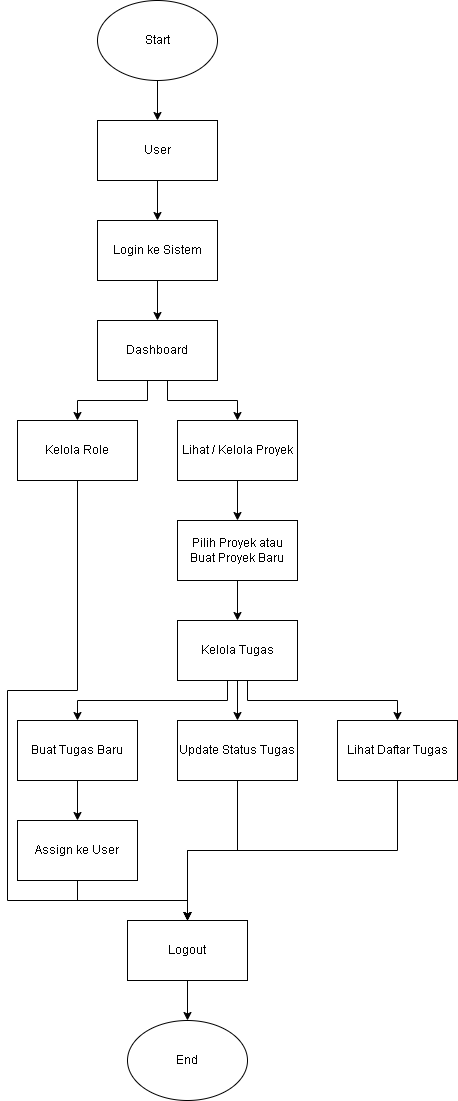

The diagram above was exported from draw.io. Its source (the exported page's mxGraphModel, read from the mxfile embedded in the PNG):
<mxGraphModel dx="922" dy="546" grid="1" gridSize="10" guides="1" tooltips="1" connect="1" arrows="1" fold="1" page="1" pageScale="1" pageWidth="850" pageHeight="1100" math="0" shadow="0">
  <root>
    <mxCell id="0" />
    <mxCell id="1" parent="0" />
    <mxCell id="bhQ5kT6SWxcvkz0L8_j2-27" style="edgeStyle=orthogonalEdgeStyle;rounded=0;orthogonalLoop=1;jettySize=auto;html=1;exitX=0.5;exitY=1;exitDx=0;exitDy=0;entryX=0.5;entryY=0;entryDx=0;entryDy=0;" edge="1" parent="1" source="bhQ5kT6SWxcvkz0L8_j2-4" target="bhQ5kT6SWxcvkz0L8_j2-6">
      <mxGeometry relative="1" as="geometry" />
    </mxCell>
    <mxCell id="bhQ5kT6SWxcvkz0L8_j2-4" value="User" style="rounded=0;whiteSpace=wrap;html=1;" vertex="1" parent="1">
      <mxGeometry x="360" y="240" width="120" height="60" as="geometry" />
    </mxCell>
    <mxCell id="bhQ5kT6SWxcvkz0L8_j2-28" style="edgeStyle=orthogonalEdgeStyle;rounded=0;orthogonalLoop=1;jettySize=auto;html=1;exitX=0.5;exitY=1;exitDx=0;exitDy=0;entryX=0.5;entryY=0;entryDx=0;entryDy=0;" edge="1" parent="1" source="bhQ5kT6SWxcvkz0L8_j2-6" target="bhQ5kT6SWxcvkz0L8_j2-8">
      <mxGeometry relative="1" as="geometry" />
    </mxCell>
    <mxCell id="bhQ5kT6SWxcvkz0L8_j2-6" value="Login ke Sistem" style="rounded=0;whiteSpace=wrap;html=1;" vertex="1" parent="1">
      <mxGeometry x="360" y="340" width="120" height="60" as="geometry" />
    </mxCell>
    <mxCell id="bhQ5kT6SWxcvkz0L8_j2-29" style="edgeStyle=orthogonalEdgeStyle;rounded=0;orthogonalLoop=1;jettySize=auto;html=1;exitX=0.5;exitY=1;exitDx=0;exitDy=0;entryX=0.5;entryY=0;entryDx=0;entryDy=0;" edge="1" parent="1" source="bhQ5kT6SWxcvkz0L8_j2-8" target="bhQ5kT6SWxcvkz0L8_j2-9">
      <mxGeometry relative="1" as="geometry">
        <Array as="points">
          <mxPoint x="410" y="500" />
          <mxPoint x="410" y="520" />
          <mxPoint x="340" y="520" />
        </Array>
      </mxGeometry>
    </mxCell>
    <mxCell id="bhQ5kT6SWxcvkz0L8_j2-30" style="edgeStyle=orthogonalEdgeStyle;rounded=0;orthogonalLoop=1;jettySize=auto;html=1;exitX=0.5;exitY=1;exitDx=0;exitDy=0;entryX=0.5;entryY=0;entryDx=0;entryDy=0;" edge="1" parent="1" source="bhQ5kT6SWxcvkz0L8_j2-8" target="bhQ5kT6SWxcvkz0L8_j2-11">
      <mxGeometry relative="1" as="geometry">
        <Array as="points">
          <mxPoint x="430" y="500" />
          <mxPoint x="430" y="520" />
          <mxPoint x="500" y="520" />
        </Array>
      </mxGeometry>
    </mxCell>
    <mxCell id="bhQ5kT6SWxcvkz0L8_j2-8" value="Dashboard" style="rounded=0;whiteSpace=wrap;html=1;" vertex="1" parent="1">
      <mxGeometry x="360" y="440" width="120" height="60" as="geometry" />
    </mxCell>
    <mxCell id="bhQ5kT6SWxcvkz0L8_j2-39" style="edgeStyle=orthogonalEdgeStyle;rounded=0;orthogonalLoop=1;jettySize=auto;html=1;exitX=0.5;exitY=1;exitDx=0;exitDy=0;entryX=0.5;entryY=0;entryDx=0;entryDy=0;" edge="1" parent="1" source="bhQ5kT6SWxcvkz0L8_j2-9" target="bhQ5kT6SWxcvkz0L8_j2-17">
      <mxGeometry relative="1" as="geometry">
        <Array as="points">
          <mxPoint x="340" y="810" />
          <mxPoint x="270" y="810" />
          <mxPoint x="270" y="1020" />
          <mxPoint x="450" y="1020" />
        </Array>
      </mxGeometry>
    </mxCell>
    <mxCell id="bhQ5kT6SWxcvkz0L8_j2-9" value="Kelola Role" style="rounded=0;whiteSpace=wrap;html=1;" vertex="1" parent="1">
      <mxGeometry x="280" y="540" width="120" height="60" as="geometry" />
    </mxCell>
    <mxCell id="bhQ5kT6SWxcvkz0L8_j2-31" style="edgeStyle=orthogonalEdgeStyle;rounded=0;orthogonalLoop=1;jettySize=auto;html=1;exitX=0.5;exitY=1;exitDx=0;exitDy=0;entryX=0.5;entryY=0;entryDx=0;entryDy=0;" edge="1" parent="1" source="bhQ5kT6SWxcvkz0L8_j2-11" target="bhQ5kT6SWxcvkz0L8_j2-14">
      <mxGeometry relative="1" as="geometry" />
    </mxCell>
    <mxCell id="bhQ5kT6SWxcvkz0L8_j2-11" value="Lihat / Kelola Proyek" style="rounded=0;whiteSpace=wrap;html=1;" vertex="1" parent="1">
      <mxGeometry x="440" y="540" width="120" height="60" as="geometry" />
    </mxCell>
    <mxCell id="bhQ5kT6SWxcvkz0L8_j2-32" style="edgeStyle=orthogonalEdgeStyle;rounded=0;orthogonalLoop=1;jettySize=auto;html=1;exitX=0.5;exitY=1;exitDx=0;exitDy=0;entryX=0.5;entryY=0;entryDx=0;entryDy=0;" edge="1" parent="1" source="bhQ5kT6SWxcvkz0L8_j2-14" target="bhQ5kT6SWxcvkz0L8_j2-15">
      <mxGeometry relative="1" as="geometry" />
    </mxCell>
    <mxCell id="bhQ5kT6SWxcvkz0L8_j2-14" value="Pilih Proyek atau Buat Proyek Baru" style="rounded=0;whiteSpace=wrap;html=1;" vertex="1" parent="1">
      <mxGeometry x="440" y="640" width="120" height="60" as="geometry" />
    </mxCell>
    <mxCell id="bhQ5kT6SWxcvkz0L8_j2-33" style="edgeStyle=orthogonalEdgeStyle;rounded=0;orthogonalLoop=1;jettySize=auto;html=1;exitX=0.5;exitY=1;exitDx=0;exitDy=0;entryX=0.5;entryY=0;entryDx=0;entryDy=0;" edge="1" parent="1" source="bhQ5kT6SWxcvkz0L8_j2-15" target="bhQ5kT6SWxcvkz0L8_j2-19">
      <mxGeometry relative="1" as="geometry" />
    </mxCell>
    <mxCell id="bhQ5kT6SWxcvkz0L8_j2-36" style="edgeStyle=orthogonalEdgeStyle;rounded=0;orthogonalLoop=1;jettySize=auto;html=1;exitX=0.5;exitY=1;exitDx=0;exitDy=0;entryX=0.5;entryY=0;entryDx=0;entryDy=0;" edge="1" parent="1" source="bhQ5kT6SWxcvkz0L8_j2-15" target="bhQ5kT6SWxcvkz0L8_j2-21">
      <mxGeometry relative="1" as="geometry">
        <Array as="points">
          <mxPoint x="490" y="800" />
          <mxPoint x="490" y="820" />
          <mxPoint x="340" y="820" />
        </Array>
      </mxGeometry>
    </mxCell>
    <mxCell id="bhQ5kT6SWxcvkz0L8_j2-37" style="edgeStyle=orthogonalEdgeStyle;rounded=0;orthogonalLoop=1;jettySize=auto;html=1;exitX=0.5;exitY=1;exitDx=0;exitDy=0;entryX=0.5;entryY=0;entryDx=0;entryDy=0;" edge="1" parent="1" source="bhQ5kT6SWxcvkz0L8_j2-15" target="bhQ5kT6SWxcvkz0L8_j2-20">
      <mxGeometry relative="1" as="geometry">
        <Array as="points">
          <mxPoint x="510" y="800" />
          <mxPoint x="510" y="820" />
          <mxPoint x="660" y="820" />
        </Array>
      </mxGeometry>
    </mxCell>
    <mxCell id="bhQ5kT6SWxcvkz0L8_j2-15" value="Kelola Tugas" style="rounded=0;whiteSpace=wrap;html=1;" vertex="1" parent="1">
      <mxGeometry x="440" y="740" width="120" height="60" as="geometry" />
    </mxCell>
    <mxCell id="bhQ5kT6SWxcvkz0L8_j2-25" style="edgeStyle=orthogonalEdgeStyle;rounded=0;orthogonalLoop=1;jettySize=auto;html=1;exitX=0.5;exitY=1;exitDx=0;exitDy=0;entryX=0.5;entryY=0;entryDx=0;entryDy=0;" edge="1" parent="1" source="bhQ5kT6SWxcvkz0L8_j2-17" target="bhQ5kT6SWxcvkz0L8_j2-24">
      <mxGeometry relative="1" as="geometry" />
    </mxCell>
    <mxCell id="bhQ5kT6SWxcvkz0L8_j2-17" value="Logout" style="rounded=0;whiteSpace=wrap;html=1;" vertex="1" parent="1">
      <mxGeometry x="390" y="1040" width="120" height="60" as="geometry" />
    </mxCell>
    <mxCell id="bhQ5kT6SWxcvkz0L8_j2-41" style="edgeStyle=orthogonalEdgeStyle;rounded=0;orthogonalLoop=1;jettySize=auto;html=1;exitX=0.5;exitY=1;exitDx=0;exitDy=0;entryX=0.5;entryY=0;entryDx=0;entryDy=0;" edge="1" parent="1" source="bhQ5kT6SWxcvkz0L8_j2-19" target="bhQ5kT6SWxcvkz0L8_j2-17">
      <mxGeometry relative="1" as="geometry" />
    </mxCell>
    <mxCell id="bhQ5kT6SWxcvkz0L8_j2-19" value="Update Status Tugas" style="rounded=0;whiteSpace=wrap;html=1;" vertex="1" parent="1">
      <mxGeometry x="440" y="840" width="120" height="60" as="geometry" />
    </mxCell>
    <mxCell id="bhQ5kT6SWxcvkz0L8_j2-42" style="edgeStyle=orthogonalEdgeStyle;rounded=0;orthogonalLoop=1;jettySize=auto;html=1;exitX=0.5;exitY=1;exitDx=0;exitDy=0;entryX=0.5;entryY=0;entryDx=0;entryDy=0;" edge="1" parent="1" source="bhQ5kT6SWxcvkz0L8_j2-20" target="bhQ5kT6SWxcvkz0L8_j2-17">
      <mxGeometry relative="1" as="geometry" />
    </mxCell>
    <mxCell id="bhQ5kT6SWxcvkz0L8_j2-20" value="Lihat Daftar Tugas" style="rounded=0;whiteSpace=wrap;html=1;" vertex="1" parent="1">
      <mxGeometry x="600" y="840" width="120" height="60" as="geometry" />
    </mxCell>
    <mxCell id="bhQ5kT6SWxcvkz0L8_j2-38" style="edgeStyle=orthogonalEdgeStyle;rounded=0;orthogonalLoop=1;jettySize=auto;html=1;exitX=0.5;exitY=1;exitDx=0;exitDy=0;entryX=0.5;entryY=0;entryDx=0;entryDy=0;" edge="1" parent="1" source="bhQ5kT6SWxcvkz0L8_j2-21" target="bhQ5kT6SWxcvkz0L8_j2-22">
      <mxGeometry relative="1" as="geometry" />
    </mxCell>
    <mxCell id="bhQ5kT6SWxcvkz0L8_j2-21" value="Buat Tugas Baru" style="rounded=0;whiteSpace=wrap;html=1;" vertex="1" parent="1">
      <mxGeometry x="280" y="840" width="120" height="60" as="geometry" />
    </mxCell>
    <mxCell id="bhQ5kT6SWxcvkz0L8_j2-40" style="edgeStyle=orthogonalEdgeStyle;rounded=0;orthogonalLoop=1;jettySize=auto;html=1;exitX=0.5;exitY=1;exitDx=0;exitDy=0;entryX=0.5;entryY=0;entryDx=0;entryDy=0;" edge="1" parent="1" source="bhQ5kT6SWxcvkz0L8_j2-22" target="bhQ5kT6SWxcvkz0L8_j2-17">
      <mxGeometry relative="1" as="geometry" />
    </mxCell>
    <mxCell id="bhQ5kT6SWxcvkz0L8_j2-22" value="Assign ke User" style="rounded=0;whiteSpace=wrap;html=1;" vertex="1" parent="1">
      <mxGeometry x="280" y="940" width="120" height="60" as="geometry" />
    </mxCell>
    <mxCell id="bhQ5kT6SWxcvkz0L8_j2-26" style="edgeStyle=orthogonalEdgeStyle;rounded=0;orthogonalLoop=1;jettySize=auto;html=1;exitX=0.5;exitY=1;exitDx=0;exitDy=0;entryX=0.5;entryY=0;entryDx=0;entryDy=0;" edge="1" parent="1" source="bhQ5kT6SWxcvkz0L8_j2-23" target="bhQ5kT6SWxcvkz0L8_j2-4">
      <mxGeometry relative="1" as="geometry" />
    </mxCell>
    <mxCell id="bhQ5kT6SWxcvkz0L8_j2-23" value="Start" style="ellipse;whiteSpace=wrap;html=1;" vertex="1" parent="1">
      <mxGeometry x="360" y="120" width="120" height="80" as="geometry" />
    </mxCell>
    <mxCell id="bhQ5kT6SWxcvkz0L8_j2-24" value="End" style="ellipse;whiteSpace=wrap;html=1;" vertex="1" parent="1">
      <mxGeometry x="390" y="1140" width="120" height="80" as="geometry" />
    </mxCell>
  </root>
</mxGraphModel>